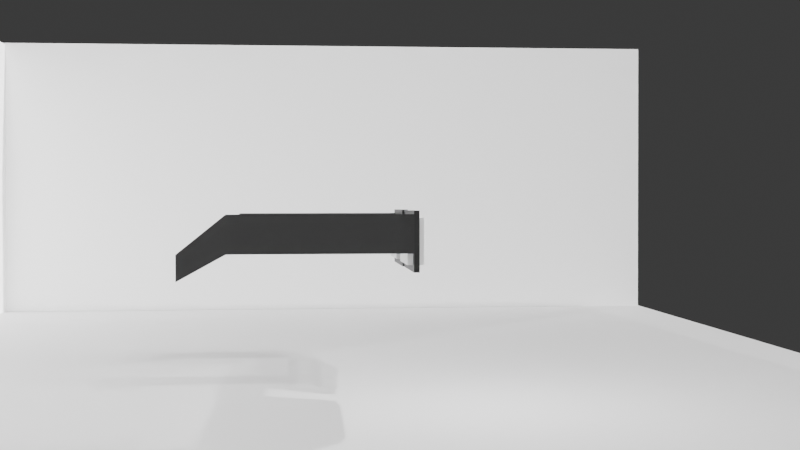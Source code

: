 # Source: design_model.blend  (saved by Blender 4.2.66; exported with 4.5.12 LTS)
import bpy
from mathutils import Matrix  # noqa: F401  (used for matrix-valued properties, if any)

bpy.ops.wm.read_factory_settings(use_empty=True)
scene = bpy.context.scene
scene.name = 'Scene'

# ---- collections
col_collection = bpy.data.collections.new('Collection'); scene.collection.children.link(col_collection)

# ---- materials (node trees are filled in below, after node groups)
mat_material = bpy.data.materials.new('Material')
mat_material.alpha_threshold = 0.0
mat_material.use_transparent_shadow = False
mat_material.roughness = 0.5
mat_material.line_color = (0.0, 0.0, 0.0, 1.0)
mat_material_001 = bpy.data.materials.new('Material.001')
mat_material_001.alpha_threshold = 0.0
mat_material_001.use_transparent_shadow = False
mat_material_001.roughness = 0.5
mat_material_001.line_color = (0.0, 0.0, 0.0, 1.0)
mat_material_004 = bpy.data.materials.new('Material.004')
mat_material_004.use_transparent_shadow = False
mat_material_003 = bpy.data.materials.new('Material.003')
mat_material_003.use_transparent_shadow = False
mat_material_002 = bpy.data.materials.new('Material.002')
mat_material_002.use_transparent_shadow = False
mat_material_005 = bpy.data.materials.new('Material.005')
mat_material_005.use_transparent_shadow = False
mat_material_007 = bpy.data.materials.new('Material.007')
mat_material_007.use_transparent_shadow = False
mat_material_006 = bpy.data.materials.new('Material.006')
mat_material_006.use_transparent_shadow = False
mat_material_008 = bpy.data.materials.new('Material.008')
mat_material_008.use_transparent_shadow = False
mat_material_009 = bpy.data.materials.new('Material.009')
mat_material_009.use_transparent_shadow = False

# ---- material node trees
mat_material.use_nodes = True; mat_material.node_tree.nodes.clear()
_N = mat_material.node_tree.nodes; _L = mat_material.node_tree.links
n0 = _N.new('ShaderNodeOutputMaterial'); n0.name = 'Material Output'; n0.location = (300, 300)
n1 = _N.new('ShaderNodeBsdfPrincipled'); n1.name = 'Principled BSDF'; n1.location = (10, 300)
n1.inputs[0].default_value = (0.0, 0.0, 0.0, 1.0)
n1.inputs[3].default_value = 1.45
_L.new(n1.outputs[0], n0.inputs[0])
n0.is_active_output = True
mat_material_001.use_nodes = True; mat_material_001.node_tree.nodes.clear()
_N = mat_material_001.node_tree.nodes; _L = mat_material_001.node_tree.links
n0 = _N.new('ShaderNodeOutputMaterial'); n0.name = 'Material Output'; n0.location = (300, 300)
n1 = _N.new('ShaderNodeBsdfPrincipled'); n1.name = 'Principled BSDF'; n1.location = (10, 300)
n1.inputs[0].default_value = (0.0, 0.0, 0.0, 1.0)
n1.inputs[3].default_value = 1.45
_L.new(n1.outputs[0], n0.inputs[0])
n0.is_active_output = True
mat_material_004.use_nodes = True; mat_material_004.node_tree.nodes.clear()
_N = mat_material_004.node_tree.nodes; _L = mat_material_004.node_tree.links
n0 = _N.new('ShaderNodeBsdfPrincipled'); n0.name = 'Principled BSDF'; n0.location = (10, 300)
n0.inputs[0].default_value = (0.01067, 0.01067, 0.01067, 1.0)
n1 = _N.new('ShaderNodeOutputMaterial'); n1.name = 'Material Output'; n1.location = (300, 300)
_L.new(n0.outputs[0], n1.inputs[0])
n1.is_active_output = True
mat_material_003.use_nodes = True; mat_material_003.node_tree.nodes.clear()
_N = mat_material_003.node_tree.nodes; _L = mat_material_003.node_tree.links
n0 = _N.new('ShaderNodeBsdfPrincipled'); n0.name = 'Principled BSDF'; n0.location = (10, 300)
n0.inputs[0].default_value = (0.0, 0.0, 0.0, 1.0)
n1 = _N.new('ShaderNodeOutputMaterial'); n1.name = 'Material Output'; n1.location = (300, 300)
_L.new(n0.outputs[0], n1.inputs[0])
n1.is_active_output = True
mat_material_002.use_nodes = True; mat_material_002.node_tree.nodes.clear()
_N = mat_material_002.node_tree.nodes; _L = mat_material_002.node_tree.links
n0 = _N.new('ShaderNodeBsdfPrincipled'); n0.name = 'Principled BSDF'; n0.location = (10, 300)
n0.inputs[0].default_value = (0.0, 0.0, 0.0, 1.0)
n1 = _N.new('ShaderNodeOutputMaterial'); n1.name = 'Material Output'; n1.location = (300, 300)
_L.new(n0.outputs[0], n1.inputs[0])
n1.is_active_output = True
mat_material_005.use_nodes = True; mat_material_005.node_tree.nodes.clear()
_N = mat_material_005.node_tree.nodes; _L = mat_material_005.node_tree.links
n0 = _N.new('ShaderNodeBsdfPrincipled'); n0.name = 'Principled BSDF'; n0.location = (10, 300)
n0.inputs[0].default_value = (0.0, 0.002801, 0.8003, 1.0)
n1 = _N.new('ShaderNodeOutputMaterial'); n1.name = 'Material Output'; n1.location = (300, 300)
_L.new(n0.outputs[0], n1.inputs[0])
n1.is_active_output = True
mat_material_007.use_nodes = True; mat_material_007.node_tree.nodes.clear()
_N = mat_material_007.node_tree.nodes; _L = mat_material_007.node_tree.links
n0 = _N.new('ShaderNodeBsdfPrincipled'); n0.name = 'Principled BSDF'; n0.location = (10, 300)
n0.inputs[0].default_value = (0.0, 0.0009429, 0.8075, 1.0)
n1 = _N.new('ShaderNodeOutputMaterial'); n1.name = 'Material Output'; n1.location = (300, 300)
_L.new(n0.outputs[0], n1.inputs[0])
n1.is_active_output = True
mat_material_006.use_nodes = True; mat_material_006.node_tree.nodes.clear()
_N = mat_material_006.node_tree.nodes; _L = mat_material_006.node_tree.links
n0 = _N.new('ShaderNodeBsdfPrincipled'); n0.name = 'Principled BSDF'; n0.location = (10, 300)
n0.inputs[0].default_value = (0.0, 0.8016, 0.008181, 1.0)
n1 = _N.new('ShaderNodeOutputMaterial'); n1.name = 'Material Output'; n1.location = (300, 300)
_L.new(n0.outputs[0], n1.inputs[0])
n1.is_active_output = True
mat_material_008.use_nodes = True; mat_material_008.node_tree.nodes.clear()
_N = mat_material_008.node_tree.nodes; _L = mat_material_008.node_tree.links
n0 = _N.new('ShaderNodeBsdfPrincipled'); n0.name = 'Principled BSDF'; n0.location = (10, 300)
n0.inputs[0].default_value = (0.0, 0.0009103, 0.807, 1.0)
n1 = _N.new('ShaderNodeOutputMaterial'); n1.name = 'Material Output'; n1.location = (300, 300)
_L.new(n0.outputs[0], n1.inputs[0])
n1.is_active_output = True
mat_material_009.use_nodes = True; mat_material_009.node_tree.nodes.clear()
_N = mat_material_009.node_tree.nodes; _L = mat_material_009.node_tree.links
n0 = _N.new('ShaderNodeBsdfPrincipled'); n0.name = 'Principled BSDF'; n0.location = (10, 300)
n0.inputs[0].default_value = (1.0, 1.0, 1.0, 1.0)
n1 = _N.new('ShaderNodeOutputMaterial'); n1.name = 'Material Output'; n1.location = (300, 300)
_L.new(n0.outputs[0], n1.inputs[0])
n1.is_active_output = True

# ---- world
world_world = bpy.data.worlds.new('World'); scene.world = world_world
world_world.use_nodes = True; world_world.node_tree.nodes.clear()
_N = world_world.node_tree.nodes; _L = world_world.node_tree.links
n0 = _N.new('ShaderNodeOutputWorld'); n0.name = 'World Output'; n0.location = (300, 300)
n1 = _N.new('ShaderNodeBackground'); n1.name = 'Background'; n1.location = (10, 300)
n1.inputs[0].default_value = (0.05088, 0.05088, 0.05088, 1.0)
_L.new(n1.outputs[0], n0.inputs[0])
n0.is_active_output = True
world_world.color = (0.05088, 0.05088, 0.05088)
world_world.use_sun_shadow = False
world_world.sun_shadow_jitter_overblur = 0.0

# ---- cameras
cam_camera = bpy.data.cameras.new('Camera')

# ---- lights
light_light = bpy.data.lights.new('Light', 'POINT')
light_light.transmission_factor = 0.0
light_light.energy = 1e+04
light_light.shadow_soft_size = 0.1
light_light.shadow_maximum_resolution = 0.006
light_light.use_absolute_resolution = True
light_sun = bpy.data.lights.new('Sun', 'SUN')
light_sun.transmission_factor = 0.0
light_sun.energy = 1.0
light_sun_001 = bpy.data.lights.new('Sun.001', 'SUN')
light_sun_001.color = (0.5528, 0.5111, 0.527)
light_sun_001.transmission_factor = 0.0
light_sun_001.use_shadow = False
light_sun_001.energy = 1.0
light_sun_003 = bpy.data.lights.new('Sun.003', 'SUN')
light_sun_003.transmission_factor = 0.0
light_sun_003.energy = 1.0
light_sun_004 = bpy.data.lights.new('Sun.004', 'SUN')
light_sun_004.transmission_factor = 0.0
light_sun_004.energy = 1.0
light_sun_005 = bpy.data.lights.new('Sun.005', 'SUN')
light_sun_005.transmission_factor = 0.0
light_sun_005.energy = 1.0
light_sun_006 = bpy.data.lights.new('Sun.006', 'SUN')
light_sun_006.transmission_factor = 0.0
light_sun_006.energy = 1.0
light_sun_007 = bpy.data.lights.new('Sun.007', 'SUN')
light_sun_007.transmission_factor = 0.0
light_sun_007.energy = 6.0
light_sun_008 = bpy.data.lights.new('Sun.008', 'SUN')
light_sun_008.transmission_factor = 0.0
light_sun_008.energy = 1.0

# ---- meshes
me_cube = bpy.data.meshes.new('Cube')
me_cube.from_pydata([(1.0, 1.0, 1.0), (1.0, 1.0, -1.0), (1.0, -1.0, 1.0), (1.0, -1.0, -1.0), (-1.0, 1.0, 1.0), (-1.0, 1.0, -1.0), (-1.0, -1.0, 1.0), (-1.0, -1.0, -1.0)], [], [(0, 4, 6, 2), (3, 2, 6, 7), (7, 6, 4, 5), (5, 1, 3, 7), (1, 0, 2, 3), (5, 4, 0, 1)])
_uv = me_cube.uv_layers.new(name='UVMap')
_uv.uv.foreach_set('vector', [0.625, 0.5, 0.875, 0.5, 0.875, 0.75, 0.625, 0.75, 0.375, 0.75, 0.625, 0.75, 0.625, 1.0, 0.375, 1.0, 0.375, 0.0, 0.625, 0.0, 0.625, 0.25, 0.375, 0.25, 0.125, 0.5, 0.375, 0.5, 0.375, 0.75, 0.125, 0.75, 0.375, 0.5, 0.625, 0.5, 0.625, 0.75, 0.375, 0.75, 0.375, 0.25, 0.625, 0.25, 0.625, 0.5, 0.375, 0.5])
me_cube.materials.append(mat_material)
me_cube.use_mirror_vertex_groups = False
me_cube.update()
me_cube_001 = bpy.data.meshes.new('Cube.001')
me_cube_001.from_pydata([(1.0, 1.0, 1.0), (1.0, 1.0, -1.0), (1.0, -1.0, 1.0), (1.0, -1.0, -1.0), (-1.0, 1.0, 1.0), (-1.0, 1.0, -1.0), (-1.0, -1.0, 1.0), (-1.0, -1.0, -1.0)], [], [(0, 4, 6, 2), (3, 2, 6, 7), (7, 6, 4, 5), (5, 1, 3, 7), (1, 0, 2, 3), (5, 4, 0, 1)])
_uv = me_cube_001.uv_layers.new(name='UVMap')
_uv.uv.foreach_set('vector', [0.625, 0.5, 0.875, 0.5, 0.875, 0.75, 0.625, 0.75, 0.375, 0.75, 0.625, 0.75, 0.625, 1.0, 0.375, 1.0, 0.375, 0.0, 0.625, 0.0, 0.625, 0.25, 0.375, 0.25, 0.125, 0.5, 0.375, 0.5, 0.375, 0.75, 0.125, 0.75, 0.375, 0.5, 0.625, 0.5, 0.625, 0.75, 0.375, 0.75, 0.375, 0.25, 0.625, 0.25, 0.625, 0.5, 0.375, 0.5])
me_cube_001.materials.append(mat_material_001)
me_cube_001.use_mirror_vertex_groups = False
me_cube_001.update()
me_cube_002 = bpy.data.meshes.new('Cube.002')
me_cube_002.from_pydata([(-1.0, -1.0, -1.0), (-1.0, -1.0, 1.0), (-1.0, 1.0, -1.0), (-1.0, 1.0, 1.0), (1.0, -1.0, -1.0), (1.0, -1.0, 1.0), (1.0, 1.0, -1.0), (1.0, 1.0, 1.0)], [], [(0, 1, 3, 2), (2, 3, 7, 6), (6, 7, 5, 4), (4, 5, 1, 0), (2, 6, 4, 0), (7, 3, 1, 5)])
_uv = me_cube_002.uv_layers.new(name='UVMap')
_uv.uv.foreach_set('vector', [0.375, 0.0, 0.625, 0.0, 0.625, 0.25, 0.375, 0.25, 0.375, 0.25, 0.625, 0.25, 0.625, 0.5, 0.375, 0.5, 0.375, 0.5, 0.625, 0.5, 0.625, 0.75, 0.375, 0.75, 0.375, 0.75, 0.625, 0.75, 0.625, 1.0, 0.375, 1.0, 0.125, 0.5, 0.375, 0.5, 0.375, 0.75, 0.125, 0.75, 0.625, 0.5, 0.875, 0.5, 0.875, 0.75, 0.625, 0.75])
me_cube_002.materials.append(mat_material_004)
me_cube_002.update()
me_cube_004 = bpy.data.meshes.new('Cube.004')
me_cube_004.from_pydata([(-1.0, -1.0, -1.0), (-1.0, -1.0, 1.0), (-1.0, 1.0, -1.0), (-1.0, 1.0, 1.0), (1.0, -1.0, -1.0), (1.0, -1.0, 1.0), (1.0, 1.0, -1.0), (1.0, 1.0, 1.0), (-1.524, 1.0, -1.0), (-1.524, -1.0, -1.0), (-1.0, -1.0, 1.0), (-1.524, -1.0, -1.0), (-1.524, 1.0, -1.0), (-1.0, 1.0, 1.0), (-1.524, 1.0, -2.365), (-1.524, -1.0, -2.365), (-1.0, 1.0, -1.0), (-1.524, 1.0, -2.365), (-1.524, -1.0, -2.365), (-1.0, -1.0, -1.0)], [], [(2, 3, 7, 6), (6, 7, 5, 4), (4, 5, 1, 0), (2, 6, 4, 0), (7, 3, 1, 5), (1, 3, 13, 10), (9, 11, 12, 8), (3, 2, 8, 12, 13), (10, 13, 12, 11), (0, 1, 10, 11, 9), (8, 2, 16, 17, 14), (9, 8, 14, 15), (0, 9, 15, 18, 19), (17, 18, 15, 14), (16, 19, 18, 17), (2, 0, 19, 16)])
_uv = me_cube_004.uv_layers.new(name='UVMap')
_uv.uv.foreach_set('vector', [0.375, 0.25, 0.625, 0.25, 0.625, 0.5, 0.375, 0.5, 0.375, 0.5, 0.625, 0.5, 0.625, 0.75, 0.375, 0.75, 0.375, 0.75, 0.625, 0.75, 0.625, 1.0, 0.375, 1.0, 0.125, 0.5, 0.375, 0.5, 0.375, 0.75, 0.125, 0.75, 0.625, 0.5, 0.875, 0.5, 0.875, 0.75, 0.625, 0.75, 0.875, 0.75, 0.875, 0.5, 0.875, 0.5, 0.875, 0.75, 0.375, 0.0, 0.375, 0.0, 0.375, 0.25, 0.375, 0.25, 0.625, 0.25, 0.375, 0.25, 0.375, 0.25, 0.375, 0.25, 0.625, 0.25, 0.625, 0.0, 0.625, 0.25, 0.375, 0.25, 0.375, 0.0, 0.375, 1.0, 0.625, 1.0, 0.625, 1.0, 0.375, 1.0, 0.375, 1.0, 0.375, 0.25, 0.375, 0.25, 0.375, 0.25, 0.375, 0.25, 0.375, 0.25, 0.375, 0.0, 0.375, 0.25, 0.375, 0.25, 0.375, 0.0, 0.375, 1.0, 0.375, 1.0, 0.375, 1.0, 0.375, 1.0, 0.375, 1.0, 0.125, 0.5, 0.125, 0.75, 0.125, 0.75, 0.125, 0.5, 0.125, 0.5, 0.125, 0.75, 0.125, 0.75, 0.125, 0.5, 0.125, 0.5, 0.125, 0.75, 0.125, 0.75, 0.125, 0.5])
me_cube_004.materials.append(mat_material_003)
me_cube_004.update()
me_cube_003 = bpy.data.meshes.new('Cube.003')
me_cube_003.from_pydata([(-1.0, -1.0, -1.0), (-1.0, -1.0, 1.0), (-1.0, 1.0, -1.0), (-1.0, 1.0, 1.0), (1.0, -1.0, -1.0), (1.0, -1.0, 1.0), (1.0, 1.0, -1.0), (1.0, 1.0, 1.0), (-1.524, 1.0, -1.0), (-1.524, -1.0, -1.0), (-1.0, -1.0, 1.0), (-1.524, -1.0, -1.0), (-1.524, 1.0, -1.0), (-1.0, 1.0, 1.0), (-1.524, 1.0, -2.365), (-1.524, -1.0, -2.365), (-1.0, 1.0, -1.0), (-1.524, 1.0, -2.365), (-1.524, -1.0, -2.365), (-1.0, -1.0, -1.0)], [], [(2, 3, 7, 6), (6, 7, 5, 4), (4, 5, 1, 0), (2, 6, 4, 0), (7, 3, 1, 5), (1, 3, 13, 10), (9, 11, 12, 8), (3, 2, 8, 12, 13), (10, 13, 12, 11), (0, 1, 10, 11, 9), (8, 2, 16, 17, 14), (9, 8, 14, 15), (0, 9, 15, 18, 19), (17, 18, 15, 14), (16, 19, 18, 17), (2, 0, 19, 16)])
_uv = me_cube_003.uv_layers.new(name='UVMap')
_uv.uv.foreach_set('vector', [0.375, 0.25, 0.625, 0.25, 0.625, 0.5, 0.375, 0.5, 0.375, 0.5, 0.625, 0.5, 0.625, 0.75, 0.375, 0.75, 0.375, 0.75, 0.625, 0.75, 0.625, 1.0, 0.375, 1.0, 0.125, 0.5, 0.375, 0.5, 0.375, 0.75, 0.125, 0.75, 0.625, 0.5, 0.875, 0.5, 0.875, 0.75, 0.625, 0.75, 0.875, 0.75, 0.875, 0.5, 0.875, 0.5, 0.875, 0.75, 0.375, 0.0, 0.375, 0.0, 0.375, 0.25, 0.375, 0.25, 0.625, 0.25, 0.375, 0.25, 0.375, 0.25, 0.375, 0.25, 0.625, 0.25, 0.625, 0.0, 0.625, 0.25, 0.375, 0.25, 0.375, 0.0, 0.375, 1.0, 0.625, 1.0, 0.625, 1.0, 0.375, 1.0, 0.375, 1.0, 0.375, 0.25, 0.375, 0.25, 0.375, 0.25, 0.375, 0.25, 0.375, 0.25, 0.375, 0.0, 0.375, 0.25, 0.375, 0.25, 0.375, 0.0, 0.375, 1.0, 0.375, 1.0, 0.375, 1.0, 0.375, 1.0, 0.375, 1.0, 0.125, 0.5, 0.125, 0.75, 0.125, 0.75, 0.125, 0.5, 0.125, 0.5, 0.125, 0.75, 0.125, 0.75, 0.125, 0.5, 0.125, 0.5, 0.125, 0.75, 0.125, 0.75, 0.125, 0.5])
me_cube_003.materials.append(mat_material_002)
me_cube_003.update()
me_cube_005 = bpy.data.meshes.new('Cube.005')
me_cube_005.from_pydata([(-1.0, -1.0, -1.0), (-1.0, -1.0, 1.0), (-1.0, 1.0, -1.0), (-1.0, 1.0, 1.0), (1.0, -1.0, -1.0), (1.0, -1.0, 1.0), (1.0, 1.0, -1.0), (1.0, 1.0, 1.0)], [], [(0, 1, 3, 2), (2, 3, 7, 6), (6, 7, 5, 4), (4, 5, 1, 0), (2, 6, 4, 0), (7, 3, 1, 5)])
_uv = me_cube_005.uv_layers.new(name='UVMap')
_uv.uv.foreach_set('vector', [0.375, 0.0, 0.625, 0.0, 0.625, 0.25, 0.375, 0.25, 0.375, 0.25, 0.625, 0.25, 0.625, 0.5, 0.375, 0.5, 0.375, 0.5, 0.625, 0.5, 0.625, 0.75, 0.375, 0.75, 0.375, 0.75, 0.625, 0.75, 0.625, 1.0, 0.375, 1.0, 0.125, 0.5, 0.375, 0.5, 0.375, 0.75, 0.125, 0.75, 0.625, 0.5, 0.875, 0.5, 0.875, 0.75, 0.625, 0.75])
me_cube_005.update()
me_cube_006 = bpy.data.meshes.new('Cube.006')
me_cube_006.from_pydata([(-1.0, -1.0, -1.0), (-1.0, -1.0, 1.0), (-1.0, 1.0, -1.0), (-1.0, 1.0, 1.0), (1.0, -1.0, -1.0), (1.0, -1.0, 1.0), (1.0, 1.0, -1.0), (1.0, 1.0, 1.0)], [], [(0, 1, 3, 2), (2, 3, 7, 6), (6, 7, 5, 4), (4, 5, 1, 0), (2, 6, 4, 0), (7, 3, 1, 5)])
_uv = me_cube_006.uv_layers.new(name='UVMap')
_uv.uv.foreach_set('vector', [0.375, 0.0, 0.625, 0.0, 0.625, 0.25, 0.375, 0.25, 0.375, 0.25, 0.625, 0.25, 0.625, 0.5, 0.375, 0.5, 0.375, 0.5, 0.625, 0.5, 0.625, 0.75, 0.375, 0.75, 0.375, 0.75, 0.625, 0.75, 0.625, 1.0, 0.375, 1.0, 0.125, 0.5, 0.375, 0.5, 0.375, 0.75, 0.125, 0.75, 0.625, 0.5, 0.875, 0.5, 0.875, 0.75, 0.625, 0.75])
me_cube_006.update()
me_cylinder = bpy.data.meshes.new('Cylinder')
me_cylinder.from_pydata([(0.0, 1.0, -1.0), (0.0, 1.0, 1.0), (0.1951, 0.9808, -1.0), (0.1951, 0.9808, 1.0), (0.3827, 0.9239, -1.0), (0.3827, 0.9239, 1.0), (0.5556, 0.8315, -1.0), (0.5556, 0.8315, 1.0), (0.7071, 0.7071, -1.0), (0.7071, 0.7071, 1.0), (0.8315, 0.5556, -1.0), (0.8315, 0.5556, 1.0), (0.9239, 0.3827, -1.0), (0.9239, 0.3827, 1.0), (0.9808, 0.1951, -1.0), (0.9808, 0.1951, 1.0), (1.0, 0.0, -1.0), (1.0, 0.0, 1.0), (0.9808, -0.1951, -1.0), (0.9808, -0.1951, 1.0), (0.9239, -0.3827, -1.0), (0.9239, -0.3827, 1.0), (0.8315, -0.5556, -1.0), (0.8315, -0.5556, 1.0), (0.7071, -0.7071, -1.0), (0.7071, -0.7071, 1.0), (0.5556, -0.8315, -1.0), (0.5556, -0.8315, 1.0), (0.3827, -0.9239, -1.0), (0.3827, -0.9239, 1.0), (0.1951, -0.9808, -1.0), (0.1951, -0.9808, 1.0), (0.0, -1.0, -1.0), (0.0, -1.0, 1.0), (-0.1951, -0.9808, -1.0), (-0.1951, -0.9808, 1.0), (-0.3827, -0.9239, -1.0), (-0.3827, -0.9239, 1.0), (-0.5556, -0.8315, -1.0), (-0.5556, -0.8315, 1.0), (-0.7071, -0.7071, -1.0), (-0.7071, -0.7071, 1.0), (-0.8315, -0.5556, -1.0), (-0.8315, -0.5556, 1.0), (-0.9239, -0.3827, -1.0), (-0.9239, -0.3827, 1.0), (-0.9808, -0.1951, -1.0), (-0.9808, -0.1951, 1.0), (-1.0, 0.0, -1.0), (-1.0, 0.0, 1.0), (-0.9808, 0.1951, -1.0), (-0.9808, 0.1951, 1.0), (-0.9239, 0.3827, -1.0), (-0.9239, 0.3827, 1.0), (-0.8315, 0.5556, -1.0), (-0.8315, 0.5556, 1.0), (-0.7071, 0.7071, -1.0), (-0.7071, 0.7071, 1.0), (-0.5556, 0.8315, -1.0), (-0.5556, 0.8315, 1.0), (-0.3827, 0.9239, -1.0), (-0.3827, 0.9239, 1.0), (-0.1951, 0.9808, -1.0), (-0.1951, 0.9808, 1.0)], [], [(0, 1, 3, 2), (2, 3, 5, 4), (4, 5, 7, 6), (6, 7, 9, 8), (8, 9, 11, 10), (10, 11, 13, 12), (12, 13, 15, 14), (14, 15, 17, 16), (16, 17, 19, 18), (18, 19, 21, 20), (20, 21, 23, 22), (22, 23, 25, 24), (24, 25, 27, 26), (26, 27, 29, 28), (28, 29, 31, 30), (30, 31, 33, 32), (32, 33, 35, 34), (34, 35, 37, 36), (36, 37, 39, 38), (38, 39, 41, 40), (40, 41, 43, 42), (42, 43, 45, 44), (44, 45, 47, 46), (46, 47, 49, 48), (48, 49, 51, 50), (50, 51, 53, 52), (52, 53, 55, 54), (54, 55, 57, 56), (56, 57, 59, 58), (58, 59, 61, 60), (3, 1, 63, 61, 59, 57, 55, 53, 51, 49, 47, 45, 43, 41, 39, 37, 35, 33, 31, 29, 27, 25, 23, 21, 19, 17, 15, 13, 11, 9, 7, 5), (60, 61, 63, 62), (62, 63, 1, 0), (0, 2, 4, 6, 8, 10, 12, 14, 16, 18, 20, 22, 24, 26, 28, 30, 32, 34, 36, 38, 40, 42, 44, 46, 48, 50, 52, 54, 56, 58, 60, 62)])
_uv = me_cylinder.uv_layers.new(name='UVMap')
_uv.uv.foreach_set('vector', [1.0, 0.5, 1.0, 1.0, 0.9688, 1.0, 0.9688, 0.5, 0.9688, 0.5, 0.9688, 1.0, 0.9375, 1.0, 0.9375, 0.5, 0.9375, 0.5, 0.9375, 1.0, 0.9062, 1.0, 0.9062, 0.5, 0.9062, 0.5, 0.9062, 1.0, 0.875, 1.0, 0.875, 0.5, 0.875, 0.5, 0.875, 1.0, 0.8438, 1.0, 0.8438, 0.5, 0.8438, 0.5, 0.8438, 1.0, 0.8125, 1.0, 0.8125, 0.5, 0.8125, 0.5, 0.8125, 1.0, 0.7812, 1.0, 0.7812, 0.5, 0.7812, 0.5, 0.7812, 1.0, 0.75, 1.0, 0.75, 0.5, 0.75, 0.5, 0.75, 1.0, 0.7188, 1.0, 0.7188, 0.5, 0.7188, 0.5, 0.7188, 1.0, 0.6875, 1.0, 0.6875, 0.5, 0.6875, 0.5, 0.6875, 1.0, 0.6562, 1.0, 0.6562, 0.5, 0.6562, 0.5, 0.6562, 1.0, 0.625, 1.0, 0.625, 0.5, 0.625, 0.5, 0.625, 1.0, 0.5938, 1.0, 0.5938, 0.5, 0.5938, 0.5, 0.5938, 1.0, 0.5625, 1.0, 0.5625, 0.5, 0.5625, 0.5, 0.5625, 1.0, 0.5312, 1.0, 0.5312, 0.5, 0.5312, 0.5, 0.5312, 1.0, 0.5, 1.0, 0.5, 0.5, 0.5, 0.5, 0.5, 1.0, 0.4688, 1.0, 0.4688, 0.5, 0.4688, 0.5, 0.4688, 1.0, 0.4375, 1.0, 0.4375, 0.5, 0.4375, 0.5, 0.4375, 1.0, 0.4062, 1.0, 0.4062, 0.5, 0.4062, 0.5, 0.4062, 1.0, 0.375, 1.0, 0.375, 0.5, 0.375, 0.5, 0.375, 1.0, 0.3438, 1.0, 0.3438, 0.5, 0.3438, 0.5, 0.3438, 1.0, 0.3125, 1.0, 0.3125, 0.5, 0.3125, 0.5, 0.3125, 1.0, 0.2812, 1.0, 0.2812, 0.5, 0.2812, 0.5, 0.2812, 1.0, 0.25, 1.0, 0.25, 0.5, 0.25, 0.5, 0.25, 1.0, 0.2188, 1.0, 0.2188, 0.5, 0.2188, 0.5, 0.2188, 1.0, 0.1875, 1.0, 0.1875, 0.5, 0.1875, 0.5, 0.1875, 1.0, 0.1562, 1.0, 0.1562, 0.5, 0.1562, 0.5, 0.1562, 1.0, 0.125, 1.0, 0.125, 0.5, 0.125, 0.5, 0.125, 1.0, 0.09375, 1.0, 0.09375, 0.5, 0.09375, 0.5, 0.09375, 1.0, 0.0625, 1.0, 0.0625, 0.5, 0.2968, 0.4854, 0.25, 0.49, 0.2032, 0.4854, 0.1582, 0.4717, 0.1167, 0.4496, 0.08029, 0.4197, 0.05045, 0.3833, 0.02827, 0.3418, 0.01461, 0.2968, 0.01, 0.25, 0.01461, 0.2032, 0.02827, 0.1582, 0.05045, 0.1167, 0.08029, 0.08029, 0.1167, 0.05045, 0.1582, 0.02827, 0.2032, 0.01461, 0.25, 0.01, 0.2968, 0.01461, 0.3418, 0.02827, 0.3833, 0.05045, 0.4197, 0.08029, 0.4496, 0.1167, 0.4717, 0.1582, 0.4854, 0.2032, 0.49, 0.25, 0.4854, 0.2968, 0.4717, 0.3418, 0.4496, 0.3833, 0.4197, 0.4197, 0.3833, 0.4496, 0.3418, 0.4717, 0.0625, 0.5, 0.0625, 1.0, 0.03125, 1.0, 0.03125, 0.5, 0.03125, 0.5, 0.03125, 1.0, 0.0, 1.0, 0.0, 0.5, 0.75, 0.49, 0.7968, 0.4854, 0.8418, 0.4717, 0.8833, 0.4496, 0.9197, 0.4197, 0.9496, 0.3833, 0.9717, 0.3418, 0.9854, 0.2968, 0.99, 0.25, 0.9854, 0.2032, 0.9717, 0.1582, 0.9496, 0.1167, 0.9197, 0.08029, 0.8833, 0.05045, 0.8418, 0.02827, 0.7968, 0.01461, 0.75, 0.01, 0.7032, 0.01461, 0.6582, 0.02827, 0.6167, 0.05045, 0.5803, 0.08029, 0.5504, 0.1167, 0.5283, 0.1582, 0.5146, 0.2032, 0.51, 0.25, 0.5146, 0.2968, 0.5283, 0.3418, 0.5504, 0.3833, 0.5803, 0.4197, 0.6167, 0.4496, 0.6582, 0.4717, 0.7032, 0.4854])
me_cylinder.materials.append(mat_material_005)
me_cylinder.update()
me_cube_007 = bpy.data.meshes.new('Cube.007')
me_cube_007.from_pydata([(-1.0, -1.0, -1.0), (-1.0, -1.0, 1.0), (-1.0, 1.0, -1.0), (-1.0, 1.0, 1.0), (1.0, -1.0, -1.0), (1.0, -1.0, 1.0), (1.0, 1.0, -1.0), (1.0, 1.0, 1.0)], [], [(0, 1, 3, 2), (2, 3, 7, 6), (6, 7, 5, 4), (4, 5, 1, 0), (2, 6, 4, 0), (7, 3, 1, 5)])
_uv = me_cube_007.uv_layers.new(name='UVMap')
_uv.uv.foreach_set('vector', [0.375, 0.0, 0.625, 0.0, 0.625, 0.25, 0.375, 0.25, 0.375, 0.25, 0.625, 0.25, 0.625, 0.5, 0.375, 0.5, 0.375, 0.5, 0.625, 0.5, 0.625, 0.75, 0.375, 0.75, 0.375, 0.75, 0.625, 0.75, 0.625, 1.0, 0.375, 1.0, 0.125, 0.5, 0.375, 0.5, 0.375, 0.75, 0.125, 0.75, 0.625, 0.5, 0.875, 0.5, 0.875, 0.75, 0.625, 0.75])
me_cube_007.materials.append(mat_material_007)
me_cube_007.update()
me_cube_008 = bpy.data.meshes.new('Cube.008')
me_cube_008.from_pydata([(-1.0, -1.0, -1.0), (-1.0, -1.0, 1.0), (-1.0, 1.0, -1.0), (-1.0, 1.0, 1.0), (1.0, -1.0, -1.0), (1.0, -1.0, 1.0), (1.0, 1.0, -1.0), (1.0, 1.0, 1.0)], [], [(0, 1, 3, 2), (2, 3, 7, 6), (6, 7, 5, 4), (4, 5, 1, 0), (2, 6, 4, 0), (7, 3, 1, 5)])
_uv = me_cube_008.uv_layers.new(name='UVMap')
_uv.uv.foreach_set('vector', [0.375, 0.0, 0.625, 0.0, 0.625, 0.25, 0.375, 0.25, 0.375, 0.25, 0.625, 0.25, 0.625, 0.5, 0.375, 0.5, 0.375, 0.5, 0.625, 0.5, 0.625, 0.75, 0.375, 0.75, 0.375, 0.75, 0.625, 0.75, 0.625, 1.0, 0.375, 1.0, 0.125, 0.5, 0.375, 0.5, 0.375, 0.75, 0.125, 0.75, 0.625, 0.5, 0.875, 0.5, 0.875, 0.75, 0.625, 0.75])
me_cube_008.materials.append(mat_material_008)
me_cube_008.update()
me_cube_009 = bpy.data.meshes.new('Cube.009')
me_cube_009.from_pydata([(-1.0, -1.0, -1.0), (-1.0, -1.0, 1.0), (-1.0, 1.0, -1.0), (-1.0, 1.0, 1.0), (1.0, -1.0, -1.0), (1.0, -1.0, 1.0), (1.0, 1.0, -1.0), (1.0, 1.0, 1.0)], [], [(0, 1, 3, 2), (2, 3, 7, 6), (6, 7, 5, 4), (4, 5, 1, 0), (2, 6, 4, 0), (7, 3, 1, 5)])
_uv = me_cube_009.uv_layers.new(name='UVMap')
_uv.uv.foreach_set('vector', [0.375, 0.0, 0.625, 0.0, 0.625, 0.25, 0.375, 0.25, 0.375, 0.25, 0.625, 0.25, 0.625, 0.5, 0.375, 0.5, 0.375, 0.5, 0.625, 0.5, 0.625, 0.75, 0.375, 0.75, 0.375, 0.75, 0.625, 0.75, 0.625, 1.0, 0.375, 1.0, 0.125, 0.5, 0.375, 0.5, 0.375, 0.75, 0.125, 0.75, 0.625, 0.5, 0.875, 0.5, 0.875, 0.75, 0.625, 0.75])
me_cube_009.update()
me_cube_010 = bpy.data.meshes.new('Cube.010')
me_cube_010.from_pydata([(-1.0, -1.0, -1.0), (-1.0, -1.0, 1.0), (-1.0, 1.0, -1.0), (-1.0, 1.0, 1.0), (1.0, -1.0, -1.0), (1.0, -1.0, 1.0), (1.0, 1.0, -1.0), (1.0, 1.0, 1.0)], [], [(0, 1, 3, 2), (2, 3, 7, 6), (6, 7, 5, 4), (4, 5, 1, 0), (2, 6, 4, 0), (7, 3, 1, 5)])
_uv = me_cube_010.uv_layers.new(name='UVMap')
_uv.uv.foreach_set('vector', [0.375, 0.0, 0.625, 0.0, 0.625, 0.25, 0.375, 0.25, 0.375, 0.25, 0.625, 0.25, 0.625, 0.5, 0.375, 0.5, 0.375, 0.5, 0.625, 0.5, 0.625, 0.75, 0.375, 0.75, 0.375, 0.75, 0.625, 0.75, 0.625, 1.0, 0.375, 1.0, 0.125, 0.5, 0.375, 0.5, 0.375, 0.75, 0.125, 0.75, 0.625, 0.5, 0.875, 0.5, 0.875, 0.75, 0.625, 0.75])
me_cube_010.materials.append(mat_material_009)
me_cube_010.update()
me_cube_012 = bpy.data.meshes.new('Cube.012')
me_cube_012.from_pydata([(-1.0, -1.0, -1.0), (-1.0, -1.0, 1.0), (-1.0, 1.0, -1.0), (-1.0, 1.0, 1.0), (1.0, -1.0, -1.0), (1.0, -1.0, 1.0), (1.0, 1.0, -1.0), (1.0, 1.0, 1.0)], [], [(0, 1, 3, 2), (2, 3, 7, 6), (6, 7, 5, 4), (4, 5, 1, 0), (2, 6, 4, 0), (7, 3, 1, 5)])
_uv = me_cube_012.uv_layers.new(name='UVMap')
_uv.uv.foreach_set('vector', [0.375, 0.0, 0.625, 0.0, 0.625, 0.25, 0.375, 0.25, 0.375, 0.25, 0.625, 0.25, 0.625, 0.5, 0.375, 0.5, 0.375, 0.5, 0.625, 0.5, 0.625, 0.75, 0.375, 0.75, 0.375, 0.75, 0.625, 0.75, 0.625, 1.0, 0.375, 1.0, 0.125, 0.5, 0.375, 0.5, 0.375, 0.75, 0.125, 0.75, 0.625, 0.5, 0.875, 0.5, 0.875, 0.75, 0.625, 0.75])
me_cube_012.update()
me_cube_013 = bpy.data.meshes.new('Cube.013')
me_cube_013.from_pydata([(-1.0, -1.0, -1.0), (-1.0, -1.0, 1.0), (-1.0, 1.0, -1.0), (-1.0, 1.0, 1.0), (1.0, -1.0, -1.0), (1.0, -1.0, 1.0), (1.0, 1.0, -1.0), (1.0, 1.0, 1.0)], [], [(0, 1, 3, 2), (2, 3, 7, 6), (6, 7, 5, 4), (4, 5, 1, 0), (2, 6, 4, 0), (7, 3, 1, 5)])
_uv = me_cube_013.uv_layers.new(name='UVMap')
_uv.uv.foreach_set('vector', [0.375, 0.0, 0.625, 0.0, 0.625, 0.25, 0.375, 0.25, 0.375, 0.25, 0.625, 0.25, 0.625, 0.5, 0.375, 0.5, 0.375, 0.5, 0.625, 0.5, 0.625, 0.75, 0.375, 0.75, 0.375, 0.75, 0.625, 0.75, 0.625, 1.0, 0.375, 1.0, 0.125, 0.5, 0.375, 0.5, 0.375, 0.75, 0.125, 0.75, 0.625, 0.5, 0.875, 0.5, 0.875, 0.75, 0.625, 0.75])
me_cube_013.update()

# ---- objects
ob_cube = bpy.data.objects.new('Cube', me_cube)
ob_light = bpy.data.objects.new('Light', light_light)
ob_cube_001 = bpy.data.objects.new('Cube.001', me_cube_001)
ob_cube_002 = bpy.data.objects.new('Cube.002', me_cube_002)
ob_cube_003 = bpy.data.objects.new('Cube.003', me_cube_004)
ob_cube_004 = bpy.data.objects.new('Cube.004', me_cube_003)
ob_cube_005 = bpy.data.objects.new('Cube.005', me_cube_005)
ob_cube_006 = bpy.data.objects.new('Cube.006', me_cube_006)
ob_cylinder = bpy.data.objects.new('Cylinder', me_cylinder)
ob_cube_007 = bpy.data.objects.new('Cube.007', me_cube_007)
ob_mball = bpy.data.objects.new('Mball', None)
ob_cube_008 = bpy.data.objects.new('Cube.008', me_cube_008)
ob_cube_009 = bpy.data.objects.new('Cube.009', me_cube_009)
ob_cube_010 = bpy.data.objects.new('Cube.010', me_cube_010)
ob_sun = bpy.data.objects.new('Sun', light_sun)
ob_sun_001 = bpy.data.objects.new('Sun.001', light_sun_001)
ob_sun_003 = bpy.data.objects.new('Sun.003', light_sun_003)
ob_sun_004 = bpy.data.objects.new('Sun.004', light_sun_004)
ob_sun_005 = bpy.data.objects.new('Sun.005', light_sun_005)
ob_sun_006 = bpy.data.objects.new('Sun.006', light_sun_006)
ob_sun_007 = bpy.data.objects.new('Sun.007', light_sun_007)
ob_camera = bpy.data.objects.new('Camera', cam_camera)
ob_cube_011 = bpy.data.objects.new('Cube.011', me_cube_012)
ob_cube_012 = bpy.data.objects.new('Cube.012', me_cube_013)
ob_sun_002 = bpy.data.objects.new('Sun.002', light_sun_008)

# ---- transforms, parenting, visibility, modifiers, constraints
ob_cube.location = (0.0, 0.0, 0.0)
ob_cube.scale = (0.1421, 2.815, 1.575)
ob_cube.lock_rotations_4d = False
ob_cube.empty_display_type = 'ARROWS'
ob_cube.lineart.crease_threshold = 0.0
ob_light.location = (4.076, 1.005, 5.904)
ob_light.rotation_euler = (0.6503, 0.05522, 1.866)
ob_light.lock_rotations_4d = False
ob_light.empty_display_type = 'ARROWS'
ob_light.color = (0.0, 0.0, 0.0, 0.0)
ob_light.lineart.crease_threshold = 0.0
ob_cube_001.location = (0.0, 6.888, 0.0)
ob_cube_001.scale = (0.1484, 2.94, 1.612)
ob_cube_001.lock_rotations_4d = False
ob_cube_001.empty_display_type = 'ARROWS'
ob_cube_001.lineart.crease_threshold = 0.0
ob_cube_002.location = (-0.1088, 3.427, 1.172)
ob_cube_002.scale = (0.1552, 0.6185, 0.3588)
ob_cube_003.location = (-4.865, -2.682, 0.3929)
ob_cube_003.scale = (4.737, 0.1707, 1.0)
ob_cube_004.location = (-4.865, 9.497, 0.3929)
ob_cube_004.scale = (4.737, 0.1707, 1.0)
ob_cube_005.location = (0.0, 0.0, 0.0)
ob_cube_005.scale = (0.4292, 2.222, 1.219)
ob_cube_006.location = (0.0, 6.846, 0.0)
ob_cube_006.scale = (0.4292, 2.222, 1.219)
ob_cylinder.location = (0.1616, 9.34, 1.057)
ob_cylinder.rotation_euler = (0.0, 1.571, 0.0)
ob_cylinder.scale = (0.151, 0.1796, 0.2179)
ob_cube_007.location = (-2.214, 9.74, 0.3833)
ob_cube_007.scale = (1.911, 0.1788, 0.6559)
ob_mball.location = (-5.139, 9.873, 0.3348)
ob_mball.rotation_euler = (-0.0, 1.571, -0.0)
ob_mball.scale = (0.3582, 0.1442, 0.402)
ob_mball.empty_image_offset = (0.0, 0.0)
ob_cube_008.location = (0.4954, 8.1, -0.02323)
ob_cube_008.scale = (0.1689, 0.869, 0.9278)
ob_cube_009.location = (-5.299, 3.25, -10.32)
ob_cube_009.scale = (36.78, 69.39, 1.0)
ob_cube_010.location = (-39.43, 3.092, 4.436)
ob_cube_010.scale = (-1.854, 63.87, 14.77)
ob_sun.location = (9.502, -33.32, 23.73)
ob_sun.rotation_euler = (1.011, 0.3288, 0.1643)
ob_sun_001.location = (9.502, 2.209, 8.066)
ob_sun_001.rotation_euler = (-0.437, 0.8737, -0.4457)
ob_sun_003.location = (-23.09, -16.99, -2.078)
ob_sun_003.rotation_euler = (1.334, -0.2562, 0.1121)
ob_sun_004.location = (-23.09, -16.99, -2.078)
ob_sun_004.rotation_euler = (1.334, -0.2562, 0.1121)
ob_sun_005.location = (-23.63, 21.4, -2.078)
ob_sun_005.rotation_euler = (0.978, 0.8433, 1.896)
ob_sun_006.location = (-9.412, -3.5, -3.314)
ob_sun_006.rotation_euler = (-1.368, -0.1179, -1.573)
ob_sun_007.location = (-9.412, -3.5, -3.314)
ob_sun_007.rotation_euler = (-1.368, -0.1179, -1.573)
ob_camera.location = (-5.527, -58.84, 1.733)
ob_camera.rotation_euler = (1.555, 0.001976, 6.2)
ob_camera.scale = (1.0, 1.0, 1.0)
ob_cube_011.location = (-3.783, 63.93, 1.854)
ob_cube_011.scale = (35.14, 1.0, 17.5)
ob_cube_012.location = (-3.783, -60.4, 1.854)
ob_cube_012.scale = (35.14, 1.0, 17.5)
ob_sun_002.location = (-5.643, 24.29, 3.407)
ob_sun_002.rotation_euler = (0.821, 0.7824, -0.1023)

# ---- collection membership
col_collection.objects.link(ob_cube)
col_collection.objects.link(ob_light)
col_collection.objects.link(ob_cube_001)
col_collection.objects.link(ob_cube_002)
col_collection.objects.link(ob_cube_003)
col_collection.objects.link(ob_cube_004)
col_collection.objects.link(ob_cube_005)
col_collection.objects.link(ob_cube_006)
col_collection.objects.link(ob_cylinder)
col_collection.objects.link(ob_cube_007)
col_collection.objects.link(ob_mball)
col_collection.objects.link(ob_cube_008)
col_collection.objects.link(ob_cube_009)
col_collection.objects.link(ob_cube_010)
col_collection.objects.link(ob_sun)
col_collection.objects.link(ob_sun_001)
col_collection.objects.link(ob_sun_003)
col_collection.objects.link(ob_sun_004)
col_collection.objects.link(ob_sun_005)
col_collection.objects.link(ob_sun_006)
col_collection.objects.link(ob_sun_007)
col_collection.objects.link(ob_camera)
col_collection.objects.link(ob_cube_011)
col_collection.objects.link(ob_cube_012)
col_collection.objects.link(ob_sun_002)

# ---- scene / render settings (as saved in the file)
scene.camera = ob_camera
scene.frame_start = 1; scene.frame_end = 250; scene.frame_set(0)
scene.render.engine = 'BLENDER_EEVEE_NEXT'
scene.cycles.sampling_pattern = 'TABULATED_SOBOL'
scene.eevee.ray_tracing_options.trace_max_roughness = 0.0
bpy.context.view_layer.update()
